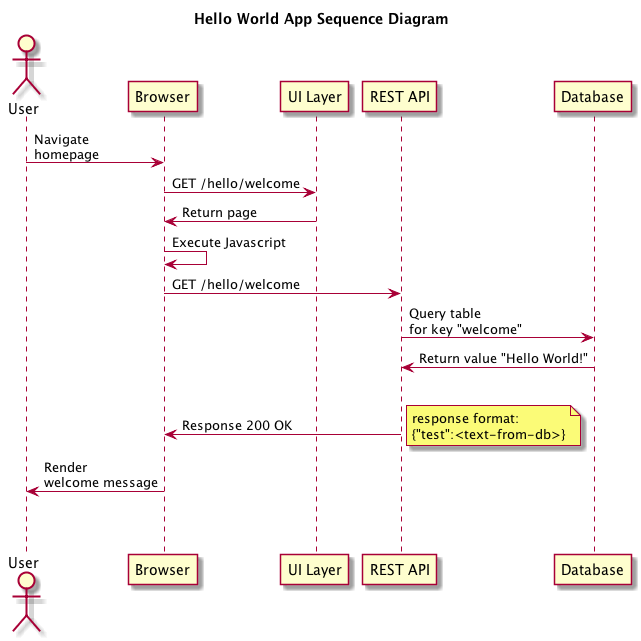

The diagram above was rendered by PlantUML. Its source (embedded in the PNG):
@startuml

Title: Hello World App Sequence Diagram

actor "User" as U
participant "Browser" as B
participant "UI Layer" as UI
participant "REST API" as RA
participant "Database" as DB

U -> B: Navigate\nhomepage
B -> UI: GET /hello/welcome
UI -> B: Return page
B -> B: Execute Javascript
B -> RA: GET /hello/welcome
RA -> DB:Query table\nfor key "welcome"
DB -> RA:Return value "Hello World!"
|||
RA -> B:Response 200 OK
note right
response format:
{"test":<text-from-db>}
end note
B -> U: Render\nwelcome message
||45||

@enduml